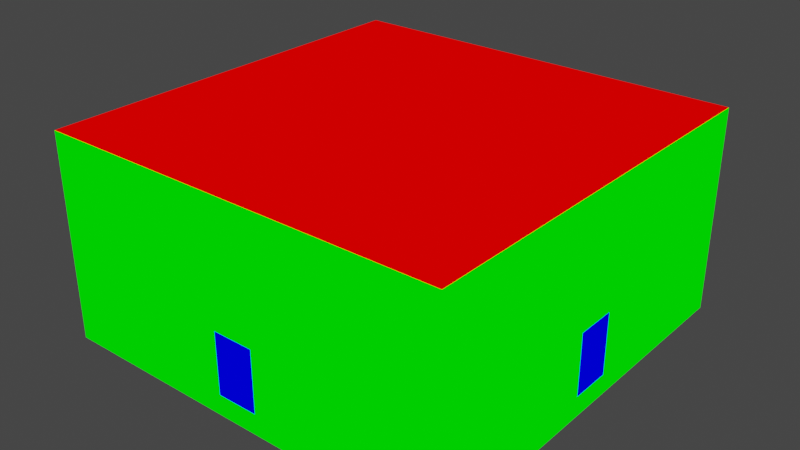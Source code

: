 # Source: test_wall_indoor.blend  (saved by Blender 2.82.7; exported with 4.5.12 LTS)
import bpy
from mathutils import Matrix  # noqa: F401  (used for matrix-valued properties, if any)

bpy.ops.wm.read_factory_settings(use_empty=True)
scene = bpy.context.scene
scene.name = 'Scene'

# ---- collections
col_collection = bpy.data.collections.new('Collection'); scene.collection.children.link(col_collection)

# ---- materials (node trees are filled in below, after node groups)
mat_mat1 = bpy.data.materials.new('mat1')
mat_mat1.alpha_threshold = 0.0
mat_mat1.use_transparent_shadow = False
mat_mat1.line_color = (0.0, 0.0, 0.0, 1.0)
mat_mat2 = bpy.data.materials.new('mat2')
mat_mat2.alpha_threshold = 0.0
mat_mat2.use_transparent_shadow = False
mat_mat2.line_color = (0.0, 0.0, 0.0, 1.0)
mat_mat3 = bpy.data.materials.new('mat3')
mat_mat3.alpha_threshold = 0.0
mat_mat3.use_transparent_shadow = False
mat_mat3.line_color = (0.0, 0.0, 0.0, 1.0)

# ---- material node trees
mat_mat1.use_nodes = True; mat_mat1.node_tree.nodes.clear()
_N = mat_mat1.node_tree.nodes; _L = mat_mat1.node_tree.links
n0 = _N.new('ShaderNodeOutputMaterial'); n0.name = 'Material Output'; n0.location = (300, 300)
n1 = _N.new('ShaderNodeRGB'); n1.name = 'RGB'; n1.location = (9, 283)
n1.outputs[0].default_value = (1.0, 0.0, 0.0, 1.0)
_L.new(n1.outputs[0], n0.inputs[0])
n0.is_active_output = True
mat_mat2.use_nodes = True; mat_mat2.node_tree.nodes.clear()
_N = mat_mat2.node_tree.nodes; _L = mat_mat2.node_tree.links
n0 = _N.new('ShaderNodeOutputMaterial'); n0.name = 'Material Output'; n0.location = (300, 300)
n1 = _N.new('ShaderNodeRGB'); n1.name = 'RGB'; n1.location = (9, 283)
n1.outputs[0].default_value = (0.0, 1.0, 0.0, 1.0)
_L.new(n1.outputs[0], n0.inputs[0])
n0.is_active_output = True
mat_mat3.use_nodes = True; mat_mat3.node_tree.nodes.clear()
_N = mat_mat3.node_tree.nodes; _L = mat_mat3.node_tree.links
n0 = _N.new('ShaderNodeOutputMaterial'); n0.name = 'Material Output'; n0.location = (300, 300)
n1 = _N.new('ShaderNodeRGB'); n1.name = 'RGB'; n1.location = (9, 283)
n1.outputs[0].default_value = (0.0, 0.0, 1.0, 1.0)
_L.new(n1.outputs[0], n0.inputs[0])
n0.is_active_output = True

# ---- world
world_world = bpy.data.worlds.new('World'); scene.world = world_world
world_world.use_nodes = True; world_world.node_tree.nodes.clear()
_N = world_world.node_tree.nodes; _L = world_world.node_tree.links
n0 = _N.new('ShaderNodeOutputWorld'); n0.name = 'World Output'; n0.location = (300, 300)
n1 = _N.new('ShaderNodeBackground'); n1.name = 'Background'; n1.location = (10, 300)
n1.inputs[0].default_value = (0.05088, 0.05088, 0.05088, 1.0)
_L.new(n1.outputs[0], n0.inputs[0])
n0.is_active_output = True
world_world.color = (0.05088, 0.05088, 0.05088)
world_world.use_sun_shadow = False
world_world.sun_shadow_jitter_overblur = 0.0

# ---- meshes
me_test_wall_indoor = bpy.data.meshes.new('test_wall_indoor')
me_test_wall_indoor.from_pydata([(20.0, 20.0, 19.0), (20.0, -20.0, 19.0), (-20.0, 20.0, 19.0), (-20.0, -20.0, 19.0), (-2.0, 20.0, 7.0), (-2.0, 20.0, 1.0), (-2.0, 2.0, 7.0), (-2.0, 2.0, 1.0), (-20.0, 20.0, -1.0), (-20.0, 2.0, 7.0), (-20.0, 2.0, 1.0), (20.0, 20.0, -1.0), (20.0, 2.0, 7.0), (20.0, 2.0, 1.0), (2.0, 20.0, 7.0), (2.0, 20.0, 1.0), (2.0, 2.0, 7.0), (2.0, 2.0, 1.0), (20.0, -2.0, 7.0), (20.0, -2.0, 1.0), (20.0, -20.0, -1.0), (2.0, -2.0, 7.0), (2.0, -2.0, 1.0), (2.0, -20.0, 7.0), (2.0, -20.0, 1.0), (-2.0, -2.0, 7.0), (-2.0, -2.0, 1.0), (-2.0, -20.0, 7.0), (-2.0, -20.0, 1.0), (-20.0, -2.0, 7.0), (-20.0, -2.0, 1.0), (-20.0, -20.0, -1.0)], [], [(23, 27, 25, 21), (4, 14, 16, 6), (12, 18, 21, 16), (29, 9, 6, 25), (22, 19, 13, 17), (17, 15, 5, 7), (24, 22, 26, 28), (17, 7, 26, 22), (30, 26, 7, 10), (16, 21, 25, 6), (8, 2, 4, 5), (5, 4, 6, 7), (11, 0, 12, 13), (10, 9, 2, 8), (15, 14, 0, 11), (7, 6, 9, 10), (17, 16, 14, 15), (13, 12, 16, 17), (19, 18, 1, 20), (22, 21, 18, 19), (24, 23, 21, 22), (20, 1, 23, 24), (26, 25, 27, 28), (30, 29, 25, 26), (31, 3, 29, 30), (28, 27, 3, 31), (30, 10, 8, 31), (24, 28, 31, 20), (5, 15, 11, 8), (4, 2, 0, 14), (23, 1, 3, 27), (2, 3, 1, 0), (12, 0, 1, 18), (29, 3, 2, 9), (13, 19, 20, 11), (31, 8, 11, 20)])
me_test_wall_indoor.polygons.foreach_set('material_index', [2, 2, 2, 2, 2, 2, 2, 2, 2, 2, 1, 2, 1, 1, 1, 2, 2, 2, 1, 2, 2, 1, 2, 2, 1, 1, 1, 1, 1, 1, 1, 0, 1, 1, 1, 0])
_uv = me_test_wall_indoor.uv_layers.new(name='UVMap')
_uv.uv.foreach_set('vector', [0.6025, 0.6611, 0.5752, 0.6885, 0.4521, 0.5654, 0.4795, 0.5381, 0.3017, 0.415, 0.3291, 0.3877, 0.4521, 0.5107, 0.4248, 0.5381, 0.5752, 0.3877, 0.6025, 0.415, 0.4795, 0.5381, 0.4521, 0.5107, 0.3291, 0.6885, 0.3017, 0.6611, 0.4248, 0.5381, 0.4521, 0.5654, 0.1507, 0.5654, 0.02765, 0.6885, 0.0003037, 0.6611, 0.1234, 0.5381, 0.1234, 0.5381, 0.0003038, 0.415, 0.02765, 0.3877, 0.1507, 0.5107, 0.2738, 0.6885, 0.1507, 0.5654, 0.1781, 0.5381, 0.3011, 0.6611, 0.1234, 0.5381, 0.1507, 0.5107, 0.1781, 0.5381, 0.1507, 0.5654, 0.3011, 0.415, 0.1781, 0.5381, 0.1507, 0.5107, 0.2738, 0.3877, 0.4521, 0.5107, 0.4795, 0.5381, 0.4521, 0.5654, 0.4248, 0.5381, 0.6032, 0.9684, 0.6032, 0.775, 0.7772, 0.891, 0.7772, 0.949, 0.775, 0.0003037, 0.833, 0.0003037, 0.833, 0.1743, 0.775, 0.1743, 0.6032, 0.3877, 0.7965, 0.3877, 0.6805, 0.5617, 0.6225, 0.5617, 0.8165, 0.6004, 0.8745, 0.6004, 0.9905, 0.7744, 0.7971, 0.7744, 0.8159, 0.949, 0.8159, 0.891, 0.9899, 0.775, 0.9899, 0.9684, 0.775, 0.1743, 0.833, 0.1743, 0.833, 0.3484, 0.775, 0.3484, 0.8336, 0.1743, 0.8916, 0.1743, 0.8916, 0.3484, 0.8336, 0.3484, 0.8336, 0.0003037, 0.8916, 0.0003037, 0.8916, 0.1743, 0.8336, 0.1743, 0.6225, 0.6004, 0.6805, 0.6004, 0.7965, 0.7744, 0.6032, 0.7744, 0.1743, 0.9417, 0.1743, 0.9997, 0.0003037, 0.9997, 0.0003037, 0.9417, 0.3484, 0.9417, 0.3484, 0.9997, 0.1743, 0.9997, 0.1743, 0.9417, 0.000305, 0.8825, 0.0003037, 0.6891, 0.1743, 0.8051, 0.1743, 0.8631, 0.1743, 0.9411, 0.1743, 0.8831, 0.3484, 0.8831, 0.3484, 0.9411, 0.0003037, 0.9411, 0.0003037, 0.8831, 0.1743, 0.8831, 0.1743, 0.9411, 0.7971, 0.3877, 0.9905, 0.3877, 0.8745, 0.5617, 0.8165, 0.5617, 0.213, 0.8631, 0.213, 0.8051, 0.3871, 0.6891, 0.3871, 0.8825, 0.8165, 0.5617, 0.8165, 0.6004, 0.7971, 0.7744, 0.7971, 0.3877, 0.1743, 0.8631, 0.213, 0.8631, 0.3871, 0.8825, 0.000305, 0.8825, 0.7772, 0.949, 0.8159, 0.949, 0.9899, 0.9684, 0.6032, 0.9684, 0.7772, 0.891, 0.6032, 0.775, 0.9899, 0.775, 0.8159, 0.891, 0.1743, 0.8051, 0.0003037, 0.6891, 0.3871, 0.6891, 0.213, 0.8051, 0.3871, 0.0003037, 0.3871, 0.3871, 0.0003037, 0.3871, 0.0003038, 0.0003038, 0.6805, 0.5617, 0.7965, 0.3877, 0.7965, 0.7744, 0.6805, 0.6004, 0.8745, 0.5617, 0.9905, 0.3877, 0.9905, 0.7744, 0.8745, 0.6004, 0.6225, 0.5617, 0.6225, 0.6004, 0.6032, 0.7744, 0.6032, 0.3877, 0.7744, 0.0003037, 0.7744, 0.3871, 0.3877, 0.3871, 0.3877, 0.0003038])
me_test_wall_indoor.materials.append(mat_mat1)
me_test_wall_indoor.materials.append(mat_mat2)
me_test_wall_indoor.materials.append(mat_mat3)
me_test_wall_indoor.use_remesh_preserve_volume = False
me_test_wall_indoor.use_remesh_preserve_attributes = False
me_test_wall_indoor.use_mirror_vertex_groups = False
me_test_wall_indoor.update()

# ---- objects
ob_test_wall_indoor = bpy.data.objects.new('test_wall_indoor', me_test_wall_indoor)

# ---- transforms, parenting, visibility, modifiers, constraints
ob_test_wall_indoor.location = (0.0, 0.0, 0.0)
ob_test_wall_indoor.lock_rotations_4d = False
ob_test_wall_indoor.empty_display_type = 'ARROWS'
ob_test_wall_indoor.lineart.crease_threshold = 0.0

# ---- collection membership
col_collection.objects.link(ob_test_wall_indoor)

# ---- scene / render settings (as saved in the file)
scene.frame_start = 1; scene.frame_end = 250; scene.frame_set(1)
scene.render.engine = 'BLENDER_EEVEE_NEXT'
scene.cycles.use_denoising = False
scene.cycles.samples = 128
scene.cycles.sampling_pattern = 'TABULATED_SOBOL'
scene.cycles.use_adaptive_sampling = False
scene.cycles.use_light_tree = False
scene.view_settings.view_transform = 'Filmic'
bpy.context.view_layer.update()

# ---- added for rendering (the .blend has no active camera and no usable light): camera, sun
cam_auto = bpy.data.cameras.new('AutoCamera')
cam_auto.lens = 50.0
cam_auto.sensor_width = 36.0
cam_auto.clip_end = 1000.0
ob_auto_camera = bpy.data.objects.new('AutoCamera', cam_auto)
scene.collection.objects.link(ob_auto_camera)
ob_auto_camera.location = (55.5135, -66.6162, 53.4108)
ob_auto_camera.rotation_euler = (1.09748, -7.21219e-08, 0.694738)
scene.camera = ob_auto_camera
light_auto_sun = bpy.data.lights.new('AutoSun', 'SUN')
light_auto_sun.energy = 3.0
light_auto_sun.angle = 0.0523599
ob_auto_sun = bpy.data.objects.new('AutoSun', light_auto_sun)
scene.collection.objects.link(ob_auto_sun)
ob_auto_sun.rotation_euler = (0.872665, 0.174533, 0.523599)
bpy.context.view_layer.update()
